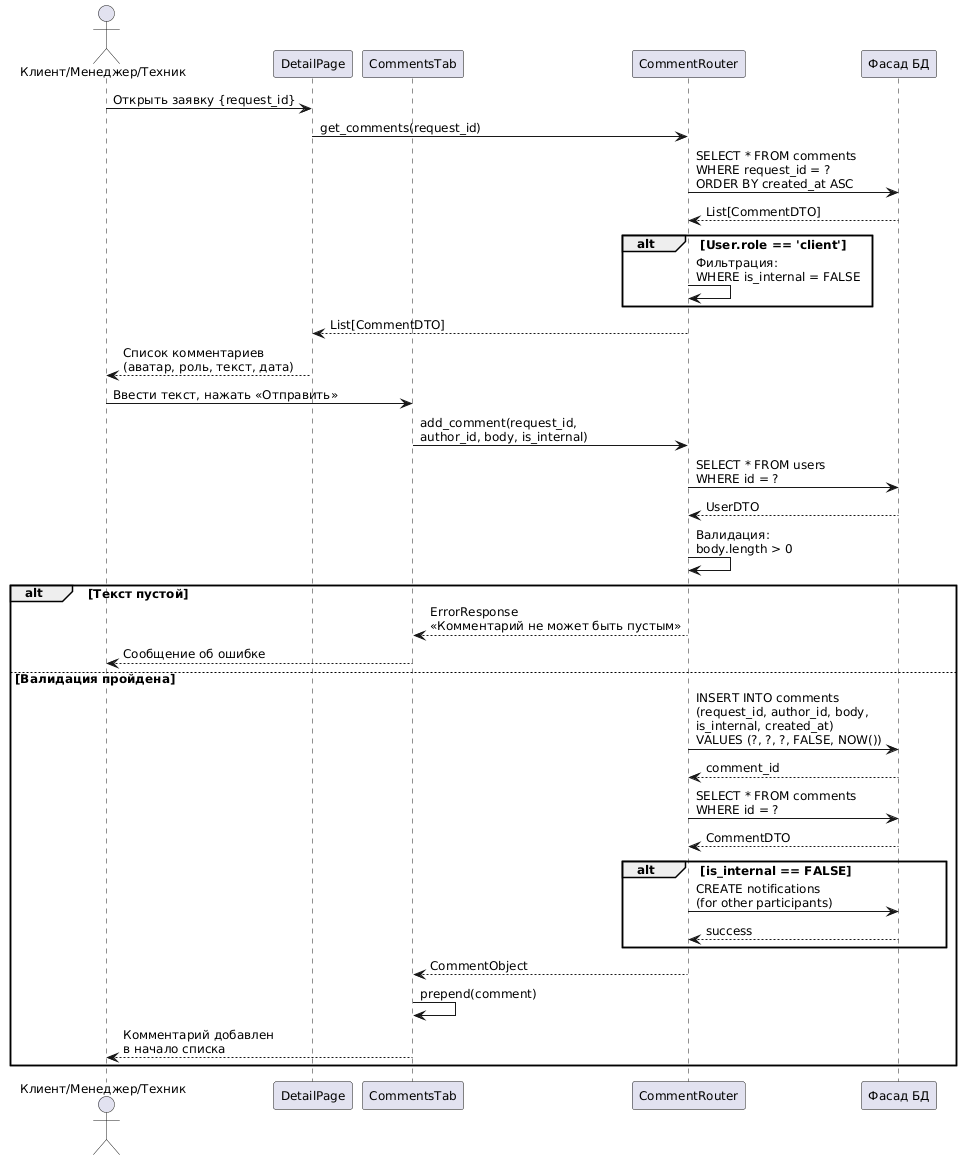

The diagram above was rendered by PlantUML. Its source (embedded in the PNG):
@startuml
skinparam defaultFontSize 12
skinparam defaultFontName "Segoe UI"
skinparam lifelinestrategy solid

actor "Клиент/Менеджер/Техник" as User
participant "DetailPage" as Page
participant "CommentsTab" as Tab
participant "CommentRouter" as Router
participant "Фасад БД" as DB

User -> Page : Открыть заявку {request_id}
Page -> Router : get_comments(request_id)
Router -> DB : SELECT * FROM comments\nWHERE request_id = ?\nORDER BY created_at ASC
DB --> Router : List[CommentDTO]

alt User.role == 'client'
    Router -> Router : Фильтрация:\nWHERE is_internal = FALSE
end

Router --> Page : List[CommentDTO]
Page --> User : Список комментариев\n(аватар, роль, текст, дата)

User -> Tab : Ввести текст, нажать «Отправить»
Tab -> Router : add_comment(request_id,\nauthor_id, body, is_internal)

Router -> DB : SELECT * FROM users\nWHERE id = ?
DB --> Router : UserDTO

Router -> Router : Валидация:\nbody.length > 0

alt Текст пустой
    Router --> Tab : ErrorResponse\n«Комментарий не может быть пустым»
    Tab --> User : Сообщение об ошибке
else Валидация пройдена
    Router -> DB : INSERT INTO comments\n(request_id, author_id, body,\nis_internal, created_at)\nVALUES (?, ?, ?, FALSE, NOW())
    DB --> Router : comment_id

    Router -> DB : SELECT * FROM comments\nWHERE id = ?
    DB --> Router : CommentDTO

    alt is_internal == FALSE
        Router -> DB : CREATE notifications\n(for other participants)
        DB --> Router : success
    end

    Router --> Tab : CommentObject
    Tab -> Tab : prepend(comment)
    Tab --> User : Комментарий добавлен\nв начало списка
end
@enduml